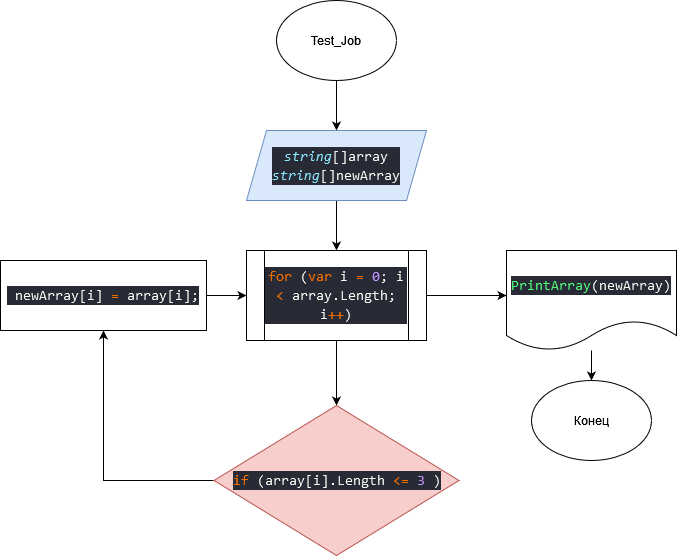

The diagram above was exported from draw.io. Its source (the exported page's mxGraphModel, read from the mxfile embedded in the PNG):
<mxGraphModel dx="1313" dy="689" grid="1" gridSize="10" guides="1" tooltips="1" connect="1" arrows="1" fold="1" page="1" pageScale="1" pageWidth="827" pageHeight="1169" math="0" shadow="0">
  <root>
    <mxCell id="0" />
    <mxCell id="1" parent="0" />
    <mxCell id="kILPvLmESI3U0_OtAPD0-2" style="edgeStyle=orthogonalEdgeStyle;rounded=0;orthogonalLoop=1;jettySize=auto;html=1;entryX=0.5;entryY=0;entryDx=0;entryDy=0;" edge="1" parent="1" source="HJd3HU7s9hUoKnd2_6rZ-1" target="HJd3HU7s9hUoKnd2_6rZ-4">
      <mxGeometry relative="1" as="geometry" />
    </mxCell>
    <mxCell id="HJd3HU7s9hUoKnd2_6rZ-1" value="Test_Job" style="ellipse;whiteSpace=wrap;html=1;" parent="1" vertex="1">
      <mxGeometry x="650" y="30" width="120" height="80" as="geometry" />
    </mxCell>
    <mxCell id="kILPvLmESI3U0_OtAPD0-3" style="edgeStyle=orthogonalEdgeStyle;rounded=0;orthogonalLoop=1;jettySize=auto;html=1;entryX=0.5;entryY=0;entryDx=0;entryDy=0;" edge="1" parent="1" source="HJd3HU7s9hUoKnd2_6rZ-4" target="kILPvLmESI3U0_OtAPD0-1">
      <mxGeometry relative="1" as="geometry" />
    </mxCell>
    <mxCell id="HJd3HU7s9hUoKnd2_6rZ-4" value="&lt;div style=&quot;color: rgb(248, 248, 242); background-color: rgb(40, 42, 54); font-family: Consolas, &amp;quot;Courier New&amp;quot;, monospace; font-weight: normal; font-size: 14px; line-height: 19px;&quot;&gt;&lt;div&gt;&lt;span style=&quot;color: #8be9fd;font-style: italic;&quot;&gt;string&lt;/span&gt;&lt;span style=&quot;color: #f8f8f2;&quot;&gt;[]array&lt;/span&gt;&lt;/div&gt;&lt;div&gt;&lt;span style=&quot;color: #8be9fd;font-style: italic;&quot;&gt;string&lt;/span&gt;&lt;span style=&quot;color: #f8f8f2;&quot;&gt;&lt;/span&gt;&lt;span style=&quot;color: #f8f8f2;&quot;&gt;[]newArray&lt;br&gt;&lt;/span&gt;&lt;/div&gt;&lt;/div&gt;" style="shape=parallelogram;perimeter=parallelogramPerimeter;whiteSpace=wrap;html=1;fixedSize=1;fillColor=#dae8fc;strokeColor=#6c8ebf;" parent="1" vertex="1">
      <mxGeometry x="620" y="160" width="180" height="70" as="geometry" />
    </mxCell>
    <mxCell id="kILPvLmESI3U0_OtAPD0-5" style="edgeStyle=orthogonalEdgeStyle;rounded=0;orthogonalLoop=1;jettySize=auto;html=1;fontColor=#000000;" edge="1" parent="1" source="kILPvLmESI3U0_OtAPD0-1">
      <mxGeometry relative="1" as="geometry">
        <mxPoint x="880" y="325" as="targetPoint" />
      </mxGeometry>
    </mxCell>
    <mxCell id="kILPvLmESI3U0_OtAPD0-10" style="edgeStyle=orthogonalEdgeStyle;rounded=0;orthogonalLoop=1;jettySize=auto;html=1;entryX=0.5;entryY=0;entryDx=0;entryDy=0;fontColor=#000000;" edge="1" parent="1" source="kILPvLmESI3U0_OtAPD0-1" target="kILPvLmESI3U0_OtAPD0-9">
      <mxGeometry relative="1" as="geometry" />
    </mxCell>
    <mxCell id="kILPvLmESI3U0_OtAPD0-1" value="&lt;div style=&quot;color: rgb(248, 248, 242); background-color: rgb(40, 42, 54); font-family: Consolas, &amp;quot;Courier New&amp;quot;, monospace; font-weight: normal; font-size: 14px; line-height: 19px;&quot;&gt;&lt;div&gt;&lt;span style=&quot;color: #ef6c00;&quot;&gt;for&lt;/span&gt;&lt;span style=&quot;color: #f8f8f2;&quot;&gt; (&lt;/span&gt;&lt;span style=&quot;color: #ef6c00;&quot;&gt;var&lt;/span&gt;&lt;span style=&quot;color: #f8f8f2;&quot;&gt; i &lt;/span&gt;&lt;span style=&quot;color: #ef6c00;&quot;&gt;=&lt;/span&gt;&lt;span style=&quot;color: #f8f8f2;&quot;&gt; &lt;/span&gt;&lt;span style=&quot;color: #bd93f9;&quot;&gt;0&lt;/span&gt;&lt;span style=&quot;color: #f8f8f2;&quot;&gt;; i &lt;/span&gt;&lt;span style=&quot;color: #ef6c00;&quot;&gt;&amp;lt;&lt;/span&gt;&lt;span style=&quot;color: #f8f8f2;&quot;&gt; array.Length; i&lt;/span&gt;&lt;span style=&quot;color: #ef6c00;&quot;&gt;++&lt;/span&gt;&lt;span style=&quot;color: #f8f8f2;&quot;&gt;)&lt;/span&gt;&lt;/div&gt;&lt;/div&gt;" style="shape=process;whiteSpace=wrap;html=1;backgroundOutline=1;" vertex="1" parent="1">
      <mxGeometry x="620" y="280" width="180" height="90" as="geometry" />
    </mxCell>
    <mxCell id="kILPvLmESI3U0_OtAPD0-6" style="edgeStyle=orthogonalEdgeStyle;rounded=0;orthogonalLoop=1;jettySize=auto;html=1;" edge="1" parent="1" source="kILPvLmESI3U0_OtAPD0-7" target="kILPvLmESI3U0_OtAPD0-8">
      <mxGeometry relative="1" as="geometry">
        <mxPoint x="940" y="410" as="targetPoint" />
      </mxGeometry>
    </mxCell>
    <mxCell id="kILPvLmESI3U0_OtAPD0-7" value="&lt;div style=&quot;color: rgb(248, 248, 242); background-color: rgb(40, 42, 54); font-family: Consolas, &amp;quot;Courier New&amp;quot;, monospace; font-weight: normal; font-size: 14px; line-height: 19px;&quot;&gt;&lt;div&gt;&lt;span style=&quot;color: #50fa7b;&quot;&gt;PrintArray&lt;/span&gt;&lt;span style=&quot;color: #f8f8f2;&quot;&gt;(newArray)&lt;/span&gt;&lt;/div&gt;&lt;/div&gt;" style="shape=document;whiteSpace=wrap;html=1;boundedLbl=1;" vertex="1" parent="1">
      <mxGeometry x="880" y="280" width="170" height="100" as="geometry" />
    </mxCell>
    <mxCell id="kILPvLmESI3U0_OtAPD0-8" value="Конец" style="ellipse;whiteSpace=wrap;html=1;" vertex="1" parent="1">
      <mxGeometry x="905" y="410" width="120" height="80" as="geometry" />
    </mxCell>
    <mxCell id="kILPvLmESI3U0_OtAPD0-12" style="edgeStyle=orthogonalEdgeStyle;rounded=0;orthogonalLoop=1;jettySize=auto;html=1;entryX=0.5;entryY=1;entryDx=0;entryDy=0;fontColor=#000000;" edge="1" parent="1" source="kILPvLmESI3U0_OtAPD0-9" target="kILPvLmESI3U0_OtAPD0-11">
      <mxGeometry relative="1" as="geometry" />
    </mxCell>
    <mxCell id="kILPvLmESI3U0_OtAPD0-9" value="&lt;div style=&quot;color: rgb(248, 248, 242); background-color: rgb(40, 42, 54); font-family: Consolas, &amp;quot;Courier New&amp;quot;, monospace; font-weight: normal; font-size: 14px; line-height: 19px;&quot;&gt;&lt;div&gt;&lt;span style=&quot;color: #ef6c00;&quot;&gt;if&lt;/span&gt;&lt;span style=&quot;color: #f8f8f2;&quot;&gt; (array[i].Length &lt;/span&gt;&lt;span style=&quot;color: #ef6c00;&quot;&gt;&amp;lt;=&lt;/span&gt;&lt;span style=&quot;color: #f8f8f2;&quot;&gt; &lt;/span&gt;&lt;span style=&quot;color: #bd93f9;&quot;&gt;3&lt;/span&gt;&lt;span style=&quot;color: #f8f8f2;&quot;&gt; )&lt;/span&gt;&lt;/div&gt;&lt;/div&gt;" style="rhombus;whiteSpace=wrap;html=1;fillColor=#f8cecc;strokeColor=#b85450;" vertex="1" parent="1">
      <mxGeometry x="587.5" y="435" width="245" height="150" as="geometry" />
    </mxCell>
    <mxCell id="kILPvLmESI3U0_OtAPD0-13" style="edgeStyle=orthogonalEdgeStyle;rounded=0;orthogonalLoop=1;jettySize=auto;html=1;entryX=0;entryY=0.5;entryDx=0;entryDy=0;fontColor=#000000;" edge="1" parent="1" source="kILPvLmESI3U0_OtAPD0-11" target="kILPvLmESI3U0_OtAPD0-1">
      <mxGeometry relative="1" as="geometry" />
    </mxCell>
    <mxCell id="kILPvLmESI3U0_OtAPD0-11" value="&lt;div style=&quot;color: rgb(248, 248, 242); background-color: rgb(40, 42, 54); font-family: Consolas, &amp;quot;Courier New&amp;quot;, monospace; font-weight: normal; font-size: 14px; line-height: 19px;&quot;&gt;&lt;div&gt;&lt;span style=&quot;color: #f8f8f2;&quot;&gt;&amp;nbsp;newArray[i] &lt;/span&gt;&lt;span style=&quot;color: #ef6c00;&quot;&gt;=&lt;/span&gt;&lt;span style=&quot;color: #f8f8f2;&quot;&gt; array[i];&lt;/span&gt;&lt;/div&gt;&lt;/div&gt;" style="rounded=0;whiteSpace=wrap;html=1;" vertex="1" parent="1">
      <mxGeometry x="374" y="290" width="206" height="70" as="geometry" />
    </mxCell>
  </root>
</mxGraphModel>